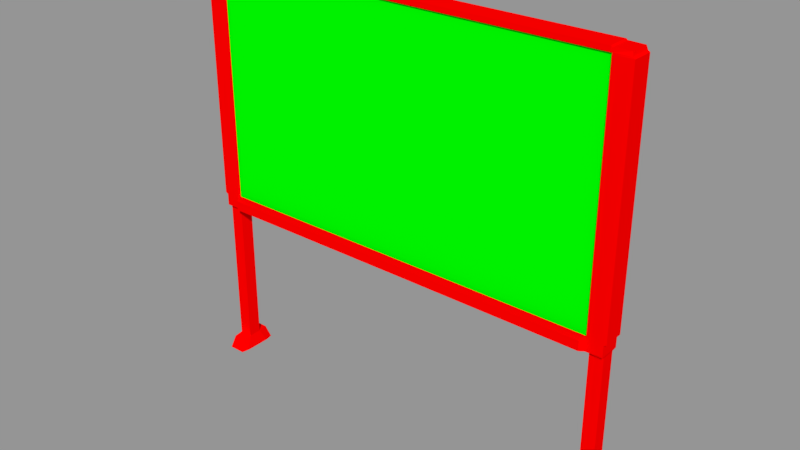 # Source: Pizarra.blend  (saved by Blender 2.79.0; exported with 4.5.12 LTS)
import bpy
from mathutils import Matrix  # noqa: F401  (used for matrix-valued properties, if any)

bpy.ops.wm.read_factory_settings(use_empty=True)
scene = bpy.context.scene
scene.name = 'Scene'

# ---- collections
col_collection_1 = bpy.data.collections.new('Collection 1'); scene.collection.children.link(col_collection_1)

# ---- materials (node trees are filled in below, after node groups)
mat_pizarra = bpy.data.materials.new('Pizarra')
mat_pizarra.alpha_threshold = 0.0
mat_pizarra.use_transparent_shadow = False
mat_pizarra.diffuse_color = (0.0, 1.0, 0.0, 1.0)
mat_pizarra.roughness = 0.5
mat_madera = bpy.data.materials.new('Madera')
mat_madera.alpha_threshold = 0.0
mat_madera.use_transparent_shadow = False
mat_madera.diffuse_color = (1.0, 0.0, 0.0, 1.0)
mat_madera.roughness = 0.5

# ---- material node trees

# ---- meshes
me_pizarra = bpy.data.meshes.new('Pizarra')
me_pizarra.from_pydata([(0.0, 0.04534, 0.7188), (0.0, 0.04534, 1.8), (0.0, -0.06861, 0.7219), (0.0, -0.04534, 1.8), (-0.8614, 0.04534, 0.7138), (-0.8542, 0.0544, -4.865e-08), (-0.8614, -0.04534, 0.7138), (-0.8542, -0.0544, -1.135e-07), (-0.9296, 0.04534, 0.7138), (-0.9409, 0.0544, -4.865e-08), (-0.9296, -0.04534, 0.7138), (-0.9409, -0.0544, -1.135e-07), (-0.8614, -0.04451, 1.796), (-0.8614, 0.04456, 1.796), (-0.9288, 0.04021, 1.796), (-0.9288, -0.04062, 1.796), (-0.8614, -0.04534, 1.779), (0.0, 0.04534, 1.779), (0.0, -0.04534, 1.779), (0.8569, -0.03581, 1.774), (-0.8686, 0.02902, 0.05651), (-0.9265, 0.02902, 0.05651), (-0.9265, -0.02902, 0.05651), (-0.8686, -0.02902, 0.05651), (-0.8614, 0.09067, 1.504e-07), (-0.9337, 0.09067, 1.504e-07), (0.8569, 0.04534, 1.774), (0.8614, 0.04534, 1.774), (-0.8744, 0.07254, 0.05651), (-0.9207, 0.07254, 0.05651), (-0.8614, -0.09067, -1.081e-07), (-0.9337, -0.09067, -1.081e-07), (-0.9207, -0.07254, 0.05651), (-0.8744, -0.07254, 0.05651), (0.9405, 0.04534, 1.774), (0.8614, 0.04534, 0.7138), (0.8542, 0.0544, -4.865e-08), (0.8614, -0.04534, 0.7138), (0.8542, -0.0544, -1.135e-07), (0.9296, 0.04534, 0.7138), (-0.9331, 0.04456, 1.779), (0.9409, 0.0544, -4.865e-08), (-0.8614, 0.04534, 1.779), (-0.9331, -0.04451, 1.779), (0.9296, -0.04534, 0.7138), (0.9409, -0.0544, -1.135e-07), (-0.9265, -0.02902, 0.7069), (-0.8686, 0.02902, 0.7069), (-0.9265, 0.02902, 0.7069), (-0.8686, -0.02902, 0.7069), (0.8614, -0.04451, 1.796), (0.8614, 0.04456, 1.796), (0.9288, 0.04021, 1.796), (0.9288, -0.04062, 1.796), (0.8614, -0.04534, 1.779), (0.8614, -0.04534, 1.774), (0.0, -0.06861, 0.7634), (-0.9296, -0.04534, 0.7634), (0.0, 0.04534, 0.7634), (-0.8614, -0.04534, 0.7634), (-0.9296, 0.04534, 0.7634), (-0.8614, 0.04534, 0.7634), (0.9405, -0.04534, 1.774), (0.8686, 0.02902, 0.05651), (0.9265, 0.02902, 0.05651), (0.9265, -0.02902, 0.05651), (0.8686, -0.02902, 0.05651), (0.8614, 0.09067, 1.504e-07), (0.9337, 0.09067, 1.504e-07), (0.8744, 0.07254, 0.05651), (0.9207, 0.07254, 0.05651), (0.8614, -0.09067, -1.081e-07), (-0.8569, 0.04534, 1.8), (-0.8569, 0.04534, 0.7188), (-0.8473, -0.06861, 0.7212), (-0.8569, -0.04534, 1.8), (-0.8569, -0.04534, 1.779), (-0.8569, 0.04534, 1.779), (-0.8569, 0.04534, 0.7634), (-0.8473, -0.06861, 0.7634), (-0.9405, -0.04534, 0.7702), (0.0, -0.03581, 0.7702), (0.0, 0.04534, 0.7702), (-0.8614, -0.04534, 0.7702), (-0.9405, 0.04534, 0.7702), (-0.8614, 0.04534, 0.7702), (0.9337, -0.09067, -1.081e-07), (0.9207, -0.07254, 0.05651), (0.8744, -0.07254, 0.05651), (0.9331, 0.04456, 1.779), (-0.8569, 0.04534, 0.7702), (-0.8569, -0.03581, 0.7702), (-0.9405, -0.04534, 1.774), (0.8614, 0.04534, 1.779), (0.0, -0.03581, 1.774), (0.0, 0.04534, 1.774), (-0.8614, -0.04534, 1.774), (-0.9405, 0.04534, 1.774), (-0.8614, 0.04534, 1.774), (0.9331, -0.04451, 1.779), (0.9265, -0.02902, 0.7069), (0.8686, 0.02902, 0.7069), (-0.8569, 0.04534, 1.774), (-0.8569, -0.03581, 1.774), (0.9265, 0.02902, 0.7069), (0.8686, -0.02902, 0.7069), (0.8569, -0.03581, 0.7702), (0.9296, -0.04534, 0.7634), (0.8569, 0.04534, 0.7702), (0.8614, -0.04534, 0.7634), (0.9296, 0.04534, 0.7634), (0.8614, 0.04534, 0.7634), (0.8569, 0.04534, 1.8), (0.8569, 0.04534, 0.7188), (0.8473, -0.06861, 0.7212), (0.8569, -0.04534, 1.8), (0.8569, -0.04534, 1.779), (0.8569, 0.04534, 1.779), (0.8569, 0.04534, 0.7634), (0.8473, -0.06861, 0.7634), (0.9405, -0.04534, 0.7702), (0.8614, 0.04534, 0.7702), (0.9405, 0.04534, 0.7702), (0.8614, -0.04534, 0.7702)], [], [(68, 67, 69, 70), (9, 5, 7, 11), (36, 67, 68, 41), (94, 19, 116, 18), (73, 0, 2, 74), (77, 72, 1, 17), (47, 4, 6, 49), (13, 14, 15, 12), (113, 0, 58, 118), (48, 8, 4, 47), (49, 6, 10, 46), (46, 10, 8, 48), (113, 114, 2, 0), (64, 70, 69, 63), (122, 121, 27, 34), (16, 12, 15, 43), (62, 34, 89, 99), (43, 15, 14, 40), (26, 95, 17, 117), (36, 38, 66, 63), (123, 120, 62, 55), (76, 75, 12, 16), (72, 13, 12, 75), (40, 14, 13, 42), (63, 69, 67, 36), (121, 108, 26, 27), (11, 22, 21, 9), (19, 55, 54, 116), (21, 20, 28, 29), (5, 20, 23, 7), (25, 29, 28, 24), (9, 21, 29, 25), (66, 65, 100, 105), (5, 9, 25, 24), (20, 5, 24, 28), (30, 33, 32, 31), (22, 11, 31, 32), (11, 7, 30, 31), (7, 23, 33, 30), (23, 22, 32, 33), (63, 66, 105, 101), (71, 86, 87, 88), (34, 27, 93, 89), (35, 113, 118, 111), (66, 88, 87, 65), (89, 93, 51, 52), (54, 99, 53, 50), (100, 104, 39, 44), (114, 37, 109, 119), (1, 3, 115, 112), (65, 87, 86, 45), (18, 116, 115, 3), (97, 40, 42, 98), (103, 76, 16, 96), (41, 68, 70, 64), (92, 43, 40, 97), (96, 16, 43, 92), (44, 39, 110, 107), (107, 110, 122, 120), (102, 77, 17, 95), (22, 46, 48, 21), (23, 49, 46, 22), (21, 48, 47, 20), (20, 47, 49, 23), (112, 115, 50, 51), (117, 17, 1, 112), (116, 54, 50, 115), (45, 86, 71, 38), (73, 78, 58, 0), (101, 105, 37, 35), (6, 59, 57, 10), (10, 57, 60, 8), (118, 58, 82, 108), (74, 79, 59, 6), (8, 60, 61, 4), (41, 45, 38, 36), (2, 114, 119, 56), (104, 101, 35, 39), (2, 56, 79, 74), (4, 61, 78, 73), (98, 42, 77, 102), (94, 18, 76, 103), (1, 72, 75, 3), (18, 3, 75, 76), (42, 13, 72, 77), (4, 73, 74, 6), (56, 81, 91, 79), (61, 85, 90, 78), (27, 26, 117, 93), (78, 90, 82, 58), (108, 82, 95, 26), (59, 83, 80, 57), (57, 80, 84, 60), (79, 91, 83, 59), (60, 84, 85, 61), (56, 119, 106, 81), (105, 100, 44, 37), (51, 50, 53, 52), (81, 94, 103, 91), (85, 98, 102, 90), (55, 62, 99, 54), (90, 102, 95, 82), (99, 89, 52, 53), (83, 96, 92, 80), (80, 92, 97, 84), (91, 103, 96, 83), (84, 97, 98, 85), (35, 37, 114, 113), (45, 41, 64, 65), (65, 64, 104, 100), (64, 63, 101, 104), (111, 118, 108, 121), (37, 44, 107, 109), (39, 35, 111, 110), (109, 107, 120, 123), (106, 123, 55, 19), (119, 109, 123, 106), (38, 71, 88, 66), (93, 117, 112, 51), (120, 122, 34, 62), (110, 111, 121, 122), (81, 106, 19, 94)])
me_pizarra.polygons.foreach_set('material_index', [1, 1, 1, 1, 1, 1, 1, 1, 1, 1, 1, 1, 1, 1, 1, 1, 1, 1, 1, 1, 1, 1, 1, 1, 1, 1, 1, 1, 1, 1, 1, 1, 1, 1, 1, 1, 1, 1, 1, 1, 1, 1, 1, 1, 1, 1, 1, 1, 1, 1, 1, 1, 1, 1, 1, 1, 1, 1, 1, 1, 1, 1, 1, 1, 1, 1, 1, 1, 1, 1, 1, 1, 1, 1, 1, 1, 1, 1, 1, 1, 1, 1, 1, 1, 1, 1, 1, 1, 1, 1, 1, 1, 1, 1, 1, 1, 1, 1, 0, 1, 1, 1, 1, 1, 1, 1, 1, 1, 1, 1, 1, 1, 1, 1, 1, 1, 1, 1, 1, 1, 1, 0])
_uv = me_pizarra.uv_layers.new(name='UVMap')
_uv.uv.foreach_set('vector', [0.9743, 0.585, 0.9509, 0.6162, 0.9402, 0.5923, 0.949, 0.5826, 0.8246, 0.8856, 0.8246, 0.9206, 0.7806, 0.9206, 0.7806, 0.8856, 0.751, 0.8856, 0.7656, 0.8885, 0.7656, 0.9177, 0.751, 0.9206, 0.3317, 0.9319, 0.6598, 0.9403, 0.6597, 0.9459, 0.3316, 0.9376, 0.1533, 0.4566, 0.4598, 0.4532, 0.4598, 0.494, 0.1572, 0.4971, 0.004926, 0.9882, 0.007385, 0.9796, 0.3311, 0.9851, 0.331, 0.9941, 0.08727, 0.3704, 0.09751, 0.3635, 0.06842, 0.4182, 0.06923, 0.4044, 0.09651, 0.004388, 0.07763, 0.03358, 0.04857, 0.03626, 0.02242, 0.0002023, 0.7662, 0.4566, 0.4598, 0.4532, 0.4598, 0.4359, 0.7664, 0.4393, 0.04041, 0.3616, 0.03598, 0.3554, 0.0549, 0.3292, 0.06051, 0.3394, 0.06923, 0.4044, 0.06842, 0.4182, 0.04161, 0.3948, 0.04373, 0.3884, 0.04373, 0.3884, 0.04161, 0.3948, 0.03598, 0.3554, 0.04041, 0.3616, 0.7662, 0.4566, 0.7623, 0.4971, 0.4598, 0.494, 0.4598, 0.4532, 0.9412, 0.5713, 0.949, 0.5826, 0.9402, 0.5923, 0.9277, 0.5857, 0.8131, 0.4197, 0.7721, 0.4352, 0.8115, 0.01358, 0.8368, 0.04225, 0.01041, 0.01065, 0.02242, 0.0002023, 0.04857, 0.03626, 0.0445, 0.0449, 0.8754, 0.04852, 0.8368, 0.04225, 0.8375, 0.03943, 0.875, 0.0449, 0.0445, 0.0449, 0.04857, 0.03626, 0.07763, 0.03358, 0.08202, 0.03943, 0.6575, 0.9998, 0.3309, 0.9998, 0.331, 0.9941, 0.6571, 0.9955, 0.9279, 0.6162, 0.8859, 0.5783, 0.9134, 0.5714, 0.9277, 0.5857, 0.8824, 0.4363, 0.8501, 0.4217, 0.8754, 0.04852, 0.9119, 0.01357, 0.003426, 0.9386, 0.006879, 0.947, 0.004411, 0.9467, 0.001417, 0.9395, 0.007385, 0.9796, 0.005084, 0.9801, 0.004411, 0.9467, 0.006879, 0.947, 0.08202, 0.03943, 0.07763, 0.03358, 0.09651, 0.004388, 0.1057, 0.01157, 0.9277, 0.5857, 0.9402, 0.5923, 0.9509, 0.6162, 0.9279, 0.6162, 0.7721, 0.4352, 0.7662, 0.4348, 0.8042, 0.01289, 0.8115, 0.01358, 0.7582, 0.8681, 0.7358, 0.8475, 0.7347, 0.8273, 0.7582, 0.8115, 0.6598, 0.9403, 0.663, 0.9444, 0.6617, 0.9468, 0.6597, 0.9459, 0.7347, 0.8273, 0.7148, 0.8277, 0.7184, 0.814, 0.7315, 0.814, 0.6924, 0.8072, 0.7148, 0.8277, 0.7159, 0.8479, 0.6924, 0.8638, 0.7467, 0.7936, 0.7315, 0.814, 0.7184, 0.814, 0.7078, 0.7901, 0.7582, 0.8115, 0.7347, 0.8273, 0.7315, 0.814, 0.7467, 0.7936, 0.7158, 0.5265, 0.7392, 0.5265, 0.7392, 0.7897, 0.7158, 0.7897, 0.8246, 0.9206, 0.8246, 0.8856, 0.8392, 0.8885, 0.8392, 0.9177, 0.7148, 0.8277, 0.6924, 0.8072, 0.7078, 0.7901, 0.7184, 0.814, 0.704, 0.8817, 0.7191, 0.8612, 0.7322, 0.8612, 0.7428, 0.8852, 0.7358, 0.8475, 0.7582, 0.8681, 0.7428, 0.8852, 0.7322, 0.8612, 0.7806, 0.8856, 0.7806, 0.9206, 0.766, 0.9177, 0.766, 0.8885, 0.6924, 0.8638, 0.7159, 0.8479, 0.7191, 0.8612, 0.704, 0.8817, 0.7159, 0.8479, 0.7358, 0.8475, 0.7322, 0.8612, 0.7191, 0.8612, 0.6924, 0.5265, 0.7158, 0.5265, 0.7158, 0.7897, 0.6924, 0.7897, 0.8803, 0.5576, 0.9037, 0.5265, 0.9144, 0.5504, 0.9057, 0.5601, 0.8368, 0.04225, 0.8115, 0.01358, 0.8138, 0.01157, 0.8375, 0.03943, 0.8646, 0.3292, 0.8658, 0.3256, 0.8894, 0.3119, 0.8906, 0.3141, 0.9134, 0.5714, 0.9057, 0.5601, 0.9144, 0.5504, 0.927, 0.5569, 0.8375, 0.03943, 0.8138, 0.01157, 0.823, 0.004389, 0.8419, 0.03358, 0.9091, 0.01065, 0.875, 0.0449, 0.8709, 0.03626, 0.8971, 0.0002025, 0.8758, 0.3884, 0.8791, 0.3616, 0.8835, 0.3554, 0.8779, 0.3948, 0.8483, 0.4373, 0.8511, 0.4182, 0.8819, 0.438, 0.8742, 0.4534, 0.3311, 0.9851, 0.3316, 0.9449, 0.6561, 0.9543, 0.6549, 0.9868, 0.927, 0.5569, 0.9144, 0.5504, 0.9037, 0.5265, 0.9268, 0.5265, 0.3316, 0.9376, 0.6597, 0.9459, 0.6561, 0.9543, 0.3316, 0.9449, 0.08275, 0.04225, 0.08202, 0.03943, 0.1057, 0.01157, 0.108, 0.01358, 0.003529, 0.933, 0.003426, 0.9386, 0.001417, 0.9395, 0.0002023, 0.9369, 0.9688, 0.5644, 0.9743, 0.585, 0.949, 0.5826, 0.9412, 0.5713, 0.04408, 0.04852, 0.0445, 0.0449, 0.08202, 0.03943, 0.08275, 0.04225, 0.007583, 0.01357, 0.01041, 0.01065, 0.0445, 0.0449, 0.04408, 0.04852, 0.8779, 0.3948, 0.8835, 0.3554, 0.9099, 0.3473, 0.908, 0.4063, 0.8509, 0.4239, 0.812, 0.4222, 0.8131, 0.4197, 0.8501, 0.4217, 0.004479, 0.9925, 0.004926, 0.9882, 0.331, 0.9941, 0.3309, 0.9998, 0.8331, 0.5265, 0.8331, 0.7897, 0.8097, 0.7897, 0.8097, 0.5265, 0.8565, 0.5265, 0.8565, 0.7897, 0.8331, 0.7897, 0.8331, 0.5265, 0.8097, 0.5265, 0.8097, 0.7897, 0.7864, 0.7897, 0.7864, 0.5265, 0.8799, 0.5265, 0.8799, 0.7897, 0.8565, 0.7897, 0.8565, 0.5265, 0.6549, 0.9868, 0.6561, 0.9543, 0.6586, 0.954, 0.6572, 0.9873, 0.6571, 0.9955, 0.331, 0.9941, 0.3311, 0.9851, 0.6549, 0.9868, 0.6597, 0.9459, 0.6617, 0.9468, 0.6586, 0.954, 0.6561, 0.9543, 0.707, 0.9206, 0.6924, 0.9177, 0.6924, 0.8885, 0.707, 0.8856, 0.1533, 0.4566, 0.1531, 0.4393, 0.4598, 0.4359, 0.4598, 0.4532, 0.8322, 0.3704, 0.8503, 0.4044, 0.8511, 0.4182, 0.822, 0.3635, 0.06842, 0.4182, 0.03757, 0.438, 0.01147, 0.4063, 0.04161, 0.3948, 0.04161, 0.3948, 0.01147, 0.4063, 0.009591, 0.3473, 0.03598, 0.3554, 0.7664, 0.4393, 0.4598, 0.4359, 0.4598, 0.4305, 0.7662, 0.4348, 0.07124, 0.4373, 0.04534, 0.4534, 0.03757, 0.438, 0.06842, 0.4182, 0.03598, 0.3554, 0.009591, 0.3473, 0.02889, 0.3141, 0.0549, 0.3292, 0.751, 0.9206, 0.707, 0.9206, 0.707, 0.8856, 0.751, 0.8856, 0.4598, 0.494, 0.7623, 0.4971, 0.7621, 0.5143, 0.4598, 0.5113, 0.8791, 0.3616, 0.859, 0.3394, 0.8646, 0.3292, 0.8835, 0.3554, 0.4598, 0.494, 0.4598, 0.5113, 0.1574, 0.5143, 0.1572, 0.4971, 0.0549, 0.3292, 0.02889, 0.3141, 0.03016, 0.3119, 0.05372, 0.3256, 0.001413, 0.9917, 0.002501, 0.9877, 0.004926, 0.9882, 0.004479, 0.9925, 0.3317, 0.9319, 0.3316, 0.9376, 0.003426, 0.9386, 0.003529, 0.933, 0.3311, 0.9851, 0.007385, 0.9796, 0.006879, 0.947, 0.3316, 0.9449, 0.3316, 0.9376, 0.3316, 0.9449, 0.006879, 0.947, 0.003426, 0.9386, 0.002501, 0.9877, 0.005084, 0.9801, 0.007385, 0.9796, 0.004926, 0.9882, 0.09751, 0.3635, 0.1011, 0.3654, 0.07124, 0.4373, 0.06842, 0.4182, 0.4598, 0.5113, 0.4598, 0.523, 0.1541, 0.5261, 0.1574, 0.5143, 0.147, 0.4375, 0.1474, 0.4352, 0.1534, 0.4348, 0.1531, 0.4393, 0.6606, 0.999, 0.6575, 0.9998, 0.6571, 0.9955, 0.6596, 0.9951, 0.1531, 0.4393, 0.1534, 0.4348, 0.4598, 0.4305, 0.4598, 0.4359, 0.7662, 0.4348, 0.4598, 0.4305, 0.4598, 0.01746, 0.8042, 0.01289, 0.03757, 0.438, 0.0371, 0.4363, 0.06943, 0.4217, 0.06865, 0.4239, 0.06865, 0.4239, 0.06943, 0.4217, 0.1064, 0.4197, 0.1075, 0.4222, 0.04534, 0.4534, 0.03064, 0.4375, 0.0371, 0.4363, 0.03757, 0.438, 0.1075, 0.4222, 0.1064, 0.4197, 0.1474, 0.4352, 0.147, 0.4375, 0.4598, 0.5113, 0.7621, 0.5143, 0.7654, 0.5261, 0.4598, 0.523, 0.8503, 0.4044, 0.8758, 0.3884, 0.8779, 0.3948, 0.8511, 0.4182, 0.823, 0.004389, 0.8971, 0.0002025, 0.8709, 0.03626, 0.8419, 0.03358, 0.3461, 0.5265, 0.3461, 0.9315, 0.0002023, 0.9315, 0.0002023, 0.5265, 0.1474, 0.4352, 0.108, 0.01358, 0.1154, 0.01289, 0.1534, 0.4348, 0.9119, 0.01357, 0.8754, 0.04852, 0.875, 0.0449, 0.9091, 0.01065, 0.1534, 0.4348, 0.1154, 0.01289, 0.4598, 0.01746, 0.4598, 0.4305, 0.875, 0.0449, 0.8375, 0.03943, 0.8419, 0.03358, 0.8709, 0.03626, 0.0371, 0.4363, 0.007583, 0.01357, 0.04408, 0.04852, 0.06943, 0.4217, 0.06943, 0.4217, 0.04408, 0.04852, 0.08275, 0.04225, 0.1064, 0.4197, 0.03064, 0.4375, 0.0002023, 0.01413, 0.007583, 0.01357, 0.0371, 0.4363, 0.1064, 0.4197, 0.08275, 0.04225, 0.108, 0.01358, 0.1474, 0.4352, 0.822, 0.3635, 0.8511, 0.4182, 0.8483, 0.4373, 0.8184, 0.3654, 0.9268, 0.5265, 0.9688, 0.5644, 0.9412, 0.5713, 0.927, 0.5569, 0.7392, 0.5265, 0.7626, 0.5265, 0.7626, 0.7897, 0.7392, 0.7897, 0.7626, 0.5265, 0.7859, 0.5265, 0.7859, 0.7897, 0.7626, 0.7897, 0.7726, 0.4375, 0.7664, 0.4393, 0.7662, 0.4348, 0.7721, 0.4352, 0.8511, 0.4182, 0.8779, 0.3948, 0.908, 0.4063, 0.8819, 0.438, 0.8835, 0.3554, 0.8646, 0.3292, 0.8906, 0.3141, 0.9099, 0.3473, 0.8819, 0.438, 0.8509, 0.4239, 0.8501, 0.4217, 0.8824, 0.4363, 0.8889, 0.4375, 0.8824, 0.4363, 0.9119, 0.01357, 0.9193, 0.01413, 0.8742, 0.4534, 0.8819, 0.438, 0.8824, 0.4363, 0.8889, 0.4375, 0.8859, 0.5783, 0.8803, 0.5576, 0.9057, 0.5601, 0.9134, 0.5714, 0.6596, 0.9951, 0.6571, 0.9955, 0.6549, 0.9868, 0.6572, 0.9873, 0.8501, 0.4217, 0.8131, 0.4197, 0.8368, 0.04225, 0.8754, 0.04852, 0.812, 0.4222, 0.7726, 0.4375, 0.7721, 0.4352, 0.8131, 0.4197, 0.3461, 0.5265, 0.692, 0.5265, 0.692, 0.9315, 0.3461, 0.9315])
me_pizarra.materials.append(mat_pizarra)
me_pizarra.materials.append(mat_madera)
me_pizarra.use_remesh_preserve_volume = False
me_pizarra.use_remesh_preserve_attributes = False
me_pizarra.use_mirror_x = True
me_pizarra.update()

# ---- objects
ob_pizarra = bpy.data.objects.new('Pizarra', me_pizarra)

# ---- transforms, parenting, visibility, modifiers, constraints
ob_pizarra.location = (0.0, 0.0, 0.0)
ob_pizarra.lock_rotations_4d = False
ob_pizarra.empty_display_type = 'ARROWS'
ob_pizarra.lineart.crease_threshold = 0.0
ob_pizarra.use_mesh_mirror_x = True

# ---- collection membership
col_collection_1.objects.link(ob_pizarra)

# ---- scene / render settings (as saved in the file)
scene.frame_start = 1; scene.frame_end = 250; scene.frame_set(2)
scene.render.engine = 'BLENDER_EEVEE_NEXT'
scene.render.resolution_percentage = 50
scene.render.dither_intensity = 0.0
scene.cycles.use_denoising = False
scene.cycles.samples = 128
scene.cycles.sampling_pattern = 'TABULATED_SOBOL'
scene.cycles.use_adaptive_sampling = False
scene.cycles.use_light_tree = False
scene.cycles.blur_glossy = 0.0
scene.cycles.sample_clamp_indirect = 0.0
scene.view_settings.view_transform = 'Standard'
bpy.context.view_layer.update()

# ---- added for rendering (the .blend has no active camera and no usable light): camera, sun + grey world if the file has none
cam_auto = bpy.data.cameras.new('AutoCamera')
cam_auto.lens = 50.0
cam_auto.sensor_width = 36.0
cam_auto.clip_end = 1000.0
ob_auto_camera = bpy.data.objects.new('AutoCamera', cam_auto)
scene.collection.objects.link(ob_auto_camera)
ob_auto_camera.location = (2.41524, -2.89829, 2.8322)
ob_auto_camera.rotation_euler = (1.09748, -7.21219e-08, 0.694738)
scene.camera = ob_auto_camera
light_auto_sun = bpy.data.lights.new('AutoSun', 'SUN')
light_auto_sun.energy = 3.0
light_auto_sun.angle = 0.0523599
ob_auto_sun = bpy.data.objects.new('AutoSun', light_auto_sun)
scene.collection.objects.link(ob_auto_sun)
ob_auto_sun.rotation_euler = (0.872665, 0.174533, 0.523599)
if scene.world is None:
    world_auto = bpy.data.worlds.new('AutoWorld')
    world_auto.color = (0.3, 0.3, 0.3)
    scene.world = world_auto
bpy.context.view_layer.update()
